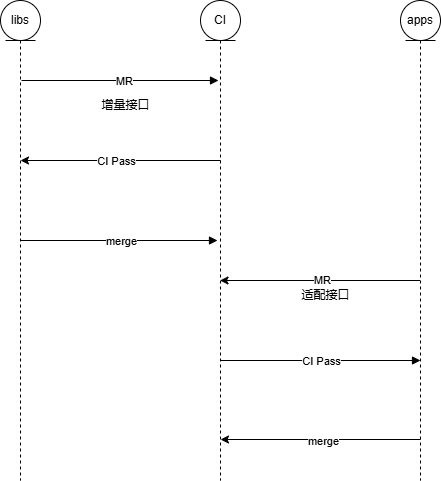

The diagram above was exported from draw.io. Its source (the exported page's mxGraphModel, read from the mxfile embedded in the PNG):
<mxGraphModel dx="1426" dy="793" grid="1" gridSize="10" guides="1" tooltips="1" connect="1" arrows="1" fold="1" page="1" pageScale="1" pageWidth="827" pageHeight="1169" math="0" shadow="0">
  <root>
    <mxCell id="0" />
    <mxCell id="1" parent="0" />
    <mxCell id="RH62x4vmsc4nIEurWx06-7" value="" style="endArrow=block;endFill=1;html=1;edgeStyle=orthogonalEdgeStyle;align=left;verticalAlign=top;rounded=0;exitX=0.525;exitY=0.148;exitDx=0;exitDy=0;exitPerimeter=0;entryX=0.45;entryY=0.148;entryDx=0;entryDy=0;entryPerimeter=0;" parent="1" edge="1">
      <mxGeometry x="-1" relative="1" as="geometry">
        <mxPoint x="201" y="479.9999999999999" as="sourcePoint" />
        <mxPoint x="398" y="479.9999999999999" as="targetPoint" />
        <Array as="points" />
      </mxGeometry>
    </mxCell>
    <mxCell id="RH62x4vmsc4nIEurWx06-9" value="MR" style="edgeLabel;html=1;align=center;verticalAlign=middle;resizable=0;points=[];" parent="RH62x4vmsc4nIEurWx06-7" vertex="1" connectable="0">
      <mxGeometry x="-0.0182" relative="1" as="geometry">
        <mxPoint x="5" as="offset" />
      </mxGeometry>
    </mxCell>
    <mxCell id="RH62x4vmsc4nIEurWx06-10" value="增量接口" style="text;html=1;align=center;verticalAlign=middle;resizable=0;points=[];autosize=1;strokeColor=none;fillColor=none;" parent="1" vertex="1">
      <mxGeometry x="270" y="490" width="70" height="30" as="geometry" />
    </mxCell>
    <mxCell id="RH62x4vmsc4nIEurWx06-13" value="libs" style="shape=umlLifeline;perimeter=lifelinePerimeter;whiteSpace=wrap;html=1;container=1;dropTarget=0;collapsible=0;recursiveResize=0;outlineConnect=0;portConstraint=eastwest;newEdgeStyle={&quot;curved&quot;:0,&quot;rounded&quot;:0};participant=umlEntity;" parent="1" vertex="1">
      <mxGeometry x="180" y="400" width="40" height="480" as="geometry" />
    </mxCell>
    <mxCell id="RH62x4vmsc4nIEurWx06-14" value="CI" style="shape=umlLifeline;perimeter=lifelinePerimeter;whiteSpace=wrap;html=1;container=1;dropTarget=0;collapsible=0;recursiveResize=0;outlineConnect=0;portConstraint=eastwest;newEdgeStyle={&quot;curved&quot;:0,&quot;rounded&quot;:0};participant=umlEntity;" parent="1" vertex="1">
      <mxGeometry x="380" y="400" width="40" height="480" as="geometry" />
    </mxCell>
    <mxCell id="RH62x4vmsc4nIEurWx06-15" value="apps" style="shape=umlLifeline;perimeter=lifelinePerimeter;whiteSpace=wrap;html=1;container=1;dropTarget=0;collapsible=0;recursiveResize=0;outlineConnect=0;portConstraint=eastwest;newEdgeStyle={&quot;curved&quot;:0,&quot;rounded&quot;:0};participant=umlEntity;" parent="1" vertex="1">
      <mxGeometry x="580" y="400" width="40" height="480" as="geometry" />
    </mxCell>
    <mxCell id="RH62x4vmsc4nIEurWx06-16" value="" style="endArrow=classic;html=1;rounded=0;" parent="1" edge="1">
      <mxGeometry width="50" height="50" relative="1" as="geometry">
        <mxPoint x="599.5" y="680" as="sourcePoint" />
        <mxPoint x="399.5" y="680" as="targetPoint" />
      </mxGeometry>
    </mxCell>
    <mxCell id="RH62x4vmsc4nIEurWx06-17" value="MR" style="edgeLabel;html=1;align=center;verticalAlign=middle;resizable=0;points=[];" parent="RH62x4vmsc4nIEurWx06-16" vertex="1" connectable="0">
      <mxGeometry x="-0.065" y="-1" relative="1" as="geometry">
        <mxPoint x="-4" as="offset" />
      </mxGeometry>
    </mxCell>
    <mxCell id="RH62x4vmsc4nIEurWx06-18" value="适配接口" style="text;html=1;align=center;verticalAlign=middle;resizable=0;points=[];autosize=1;strokeColor=none;fillColor=none;" parent="1" vertex="1">
      <mxGeometry x="470" y="680" width="70" height="30" as="geometry" />
    </mxCell>
    <mxCell id="RH62x4vmsc4nIEurWx06-19" value="" style="endArrow=classic;html=1;rounded=0;" parent="1" edge="1">
      <mxGeometry width="50" height="50" relative="1" as="geometry">
        <mxPoint x="400" y="560" as="sourcePoint" />
        <mxPoint x="200" y="560" as="targetPoint" />
      </mxGeometry>
    </mxCell>
    <mxCell id="RH62x4vmsc4nIEurWx06-20" value="CI Pass" style="edgeLabel;html=1;align=center;verticalAlign=middle;resizable=0;points=[];" parent="RH62x4vmsc4nIEurWx06-19" vertex="1" connectable="0">
      <mxGeometry x="-0.065" y="-1" relative="1" as="geometry">
        <mxPoint x="-11" y="1" as="offset" />
      </mxGeometry>
    </mxCell>
    <mxCell id="RH62x4vmsc4nIEurWx06-24" value="" style="endArrow=block;endFill=1;html=1;edgeStyle=orthogonalEdgeStyle;align=left;verticalAlign=top;rounded=0;exitX=0.525;exitY=0.148;exitDx=0;exitDy=0;exitPerimeter=0;" parent="1" edge="1">
      <mxGeometry x="-1" relative="1" as="geometry">
        <mxPoint x="400" y="760" as="sourcePoint" />
        <mxPoint x="600" y="760" as="targetPoint" />
        <Array as="points" />
      </mxGeometry>
    </mxCell>
    <mxCell id="RH62x4vmsc4nIEurWx06-25" value="CI Pass" style="edgeLabel;html=1;align=center;verticalAlign=middle;resizable=0;points=[];" parent="RH62x4vmsc4nIEurWx06-24" vertex="1" connectable="0">
      <mxGeometry x="-0.0182" relative="1" as="geometry">
        <mxPoint x="2" as="offset" />
      </mxGeometry>
    </mxCell>
    <mxCell id="RH62x4vmsc4nIEurWx06-27" value="" style="endArrow=block;endFill=1;html=1;edgeStyle=orthogonalEdgeStyle;align=left;verticalAlign=top;rounded=0;exitX=0.525;exitY=0.148;exitDx=0;exitDy=0;exitPerimeter=0;entryX=0.45;entryY=0.148;entryDx=0;entryDy=0;entryPerimeter=0;" parent="1" edge="1">
      <mxGeometry x="-1" relative="1" as="geometry">
        <mxPoint x="200" y="640" as="sourcePoint" />
        <mxPoint x="397" y="640" as="targetPoint" />
        <Array as="points" />
      </mxGeometry>
    </mxCell>
    <mxCell id="RH62x4vmsc4nIEurWx06-28" value="merge" style="edgeLabel;html=1;align=center;verticalAlign=middle;resizable=0;points=[];" parent="RH62x4vmsc4nIEurWx06-27" vertex="1" connectable="0">
      <mxGeometry x="-0.0182" relative="1" as="geometry">
        <mxPoint x="3" as="offset" />
      </mxGeometry>
    </mxCell>
    <mxCell id="ufuEmiGckHeNnVDA7WBg-1" value="" style="endArrow=classic;html=1;rounded=0;" edge="1" parent="1">
      <mxGeometry width="50" height="50" relative="1" as="geometry">
        <mxPoint x="600" y="839" as="sourcePoint" />
        <mxPoint x="400" y="839" as="targetPoint" />
      </mxGeometry>
    </mxCell>
    <mxCell id="ufuEmiGckHeNnVDA7WBg-2" value="merge" style="edgeLabel;html=1;align=center;verticalAlign=middle;resizable=0;points=[];" vertex="1" connectable="0" parent="ufuEmiGckHeNnVDA7WBg-1">
      <mxGeometry x="-0.065" y="-1" relative="1" as="geometry">
        <mxPoint x="-4" y="2" as="offset" />
      </mxGeometry>
    </mxCell>
  </root>
</mxGraphModel>